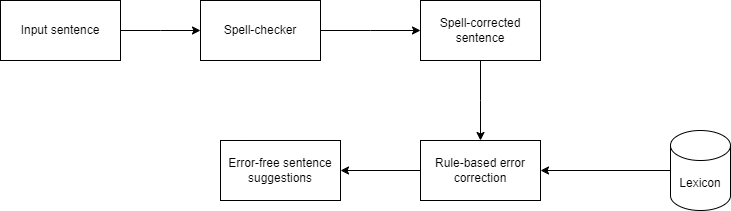

The diagram above was exported from draw.io. Its source (the exported page's mxGraphModel, read from the mxfile embedded in the PNG):
<mxGraphModel dx="1434" dy="666" grid="1" gridSize="10" guides="1" tooltips="1" connect="1" arrows="1" fold="1" page="1" pageScale="1" pageWidth="1169" pageHeight="827" math="0" shadow="0">
  <root>
    <mxCell id="0" />
    <mxCell id="1" parent="0" />
    <mxCell id="PtsxRrOorzp68CyW_nct-3" value="" style="edgeStyle=orthogonalEdgeStyle;rounded=0;orthogonalLoop=1;jettySize=auto;html=1;" edge="1" parent="1" source="PtsxRrOorzp68CyW_nct-1">
      <mxGeometry relative="1" as="geometry">
        <mxPoint x="330" y="170" as="targetPoint" />
      </mxGeometry>
    </mxCell>
    <mxCell id="PtsxRrOorzp68CyW_nct-1" value="Input sentence" style="rounded=0;whiteSpace=wrap;html=1;" vertex="1" parent="1">
      <mxGeometry x="130" y="140" width="120" height="60" as="geometry" />
    </mxCell>
    <mxCell id="PtsxRrOorzp68CyW_nct-6" value="" style="edgeStyle=orthogonalEdgeStyle;rounded=0;orthogonalLoop=1;jettySize=auto;html=1;" edge="1" parent="1" source="PtsxRrOorzp68CyW_nct-4">
      <mxGeometry relative="1" as="geometry">
        <mxPoint x="550" y="170" as="targetPoint" />
      </mxGeometry>
    </mxCell>
    <mxCell id="PtsxRrOorzp68CyW_nct-4" value="Spell-checker" style="rounded=0;whiteSpace=wrap;html=1;" vertex="1" parent="1">
      <mxGeometry x="330" y="140" width="120" height="60" as="geometry" />
    </mxCell>
    <mxCell id="PtsxRrOorzp68CyW_nct-9" value="" style="edgeStyle=orthogonalEdgeStyle;rounded=0;orthogonalLoop=1;jettySize=auto;html=1;" edge="1" parent="1" source="PtsxRrOorzp68CyW_nct-7">
      <mxGeometry relative="1" as="geometry">
        <mxPoint x="610" y="280" as="targetPoint" />
      </mxGeometry>
    </mxCell>
    <mxCell id="PtsxRrOorzp68CyW_nct-7" value="Spell-corrected sentence" style="rounded=0;whiteSpace=wrap;html=1;" vertex="1" parent="1">
      <mxGeometry x="550" y="140" width="120" height="60" as="geometry" />
    </mxCell>
    <mxCell id="PtsxRrOorzp68CyW_nct-16" value="" style="edgeStyle=orthogonalEdgeStyle;rounded=0;orthogonalLoop=1;jettySize=auto;html=1;" edge="1" parent="1" source="PtsxRrOorzp68CyW_nct-10">
      <mxGeometry relative="1" as="geometry">
        <mxPoint x="470" y="310" as="targetPoint" />
      </mxGeometry>
    </mxCell>
    <mxCell id="PtsxRrOorzp68CyW_nct-10" value="Rule-based error correction" style="rounded=0;whiteSpace=wrap;html=1;" vertex="1" parent="1">
      <mxGeometry x="550" y="280" width="120" height="60" as="geometry" />
    </mxCell>
    <mxCell id="PtsxRrOorzp68CyW_nct-14" value="" style="edgeStyle=orthogonalEdgeStyle;rounded=0;orthogonalLoop=1;jettySize=auto;html=1;entryX=1;entryY=0.5;entryDx=0;entryDy=0;" edge="1" parent="1" source="PtsxRrOorzp68CyW_nct-12" target="PtsxRrOorzp68CyW_nct-10">
      <mxGeometry relative="1" as="geometry">
        <mxPoint x="720" y="310" as="targetPoint" />
      </mxGeometry>
    </mxCell>
    <mxCell id="PtsxRrOorzp68CyW_nct-12" value="Lexicon" style="shape=cylinder3;whiteSpace=wrap;html=1;boundedLbl=1;backgroundOutline=1;size=15;" vertex="1" parent="1">
      <mxGeometry x="800" y="270" width="60" height="80" as="geometry" />
    </mxCell>
    <mxCell id="PtsxRrOorzp68CyW_nct-17" value="Error-free sentence suggestions" style="rounded=0;whiteSpace=wrap;html=1;" vertex="1" parent="1">
      <mxGeometry x="350" y="280" width="120" height="60" as="geometry" />
    </mxCell>
  </root>
</mxGraphModel>